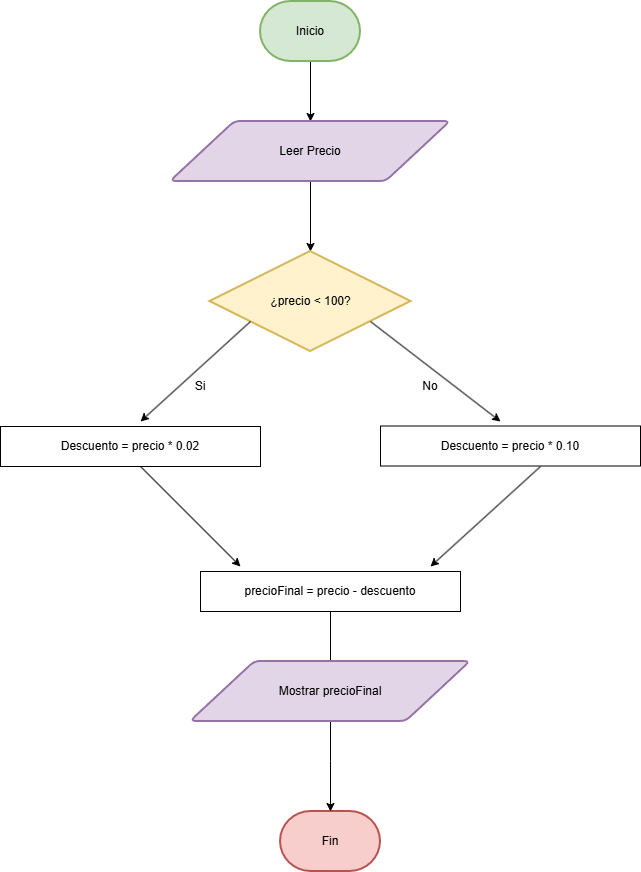

The diagram above was exported from draw.io. Its source (the exported page's mxGraphModel, read from the mxfile embedded in the PNG):
<mxGraphModel dx="1369" dy="757" grid="1" gridSize="10" guides="1" tooltips="1" connect="1" arrows="1" fold="1" page="1" pageScale="1" pageWidth="827" pageHeight="1169" math="0" shadow="0">
  <root>
    <mxCell id="0" />
    <mxCell id="1" parent="0" />
    <mxCell id="rs8GCuRLH67mazMfTrmL-15" edge="1" parent="1" source="rs8GCuRLH67mazMfTrmL-10" style="edgeStyle=orthogonalEdgeStyle;rounded=0;orthogonalLoop=1;jettySize=auto;html=1;" target="rs8GCuRLH67mazMfTrmL-11">
      <mxGeometry relative="1" as="geometry" />
    </mxCell>
    <mxCell id="rs8GCuRLH67mazMfTrmL-10" parent="1" style="strokeWidth=2;html=1;shape=mxgraph.flowchart.terminator;whiteSpace=wrap;fillColor=#d5e8d4;strokeColor=#82b366;" value="Inicio" vertex="1">
      <mxGeometry height="60" width="100" x="360" y="140" as="geometry" />
    </mxCell>
    <mxCell id="rs8GCuRLH67mazMfTrmL-14" edge="1" parent="1" source="rs8GCuRLH67mazMfTrmL-11" style="edgeStyle=orthogonalEdgeStyle;rounded=0;orthogonalLoop=1;jettySize=auto;html=1;" target="rs8GCuRLH67mazMfTrmL-12">
      <mxGeometry relative="1" as="geometry" />
    </mxCell>
    <mxCell id="rs8GCuRLH67mazMfTrmL-11" parent="1" style="shape=parallelogram;html=1;strokeWidth=2;perimeter=parallelogramPerimeter;whiteSpace=wrap;rounded=1;arcSize=12;size=0.23;fillColor=#e1d5e7;strokeColor=#9673a6;" value="&lt;div&gt;Leer Precio&lt;/div&gt;" vertex="1">
      <mxGeometry height="60" width="280" x="270" y="260" as="geometry" />
    </mxCell>
    <mxCell id="rs8GCuRLH67mazMfTrmL-12" parent="1" style="strokeWidth=2;html=1;shape=mxgraph.flowchart.decision;whiteSpace=wrap;fillColor=#fff2cc;strokeColor=#d6b656;" value="¿precio &amp;lt; 100?" vertex="1">
      <mxGeometry height="100" width="201" x="309.5" y="390" as="geometry" />
    </mxCell>
    <mxCell id="rs8GCuRLH67mazMfTrmL-13" parent="1" style="strokeWidth=2;html=1;shape=mxgraph.flowchart.terminator;whiteSpace=wrap;fillColor=#f8cecc;strokeColor=#b85450;" value="Fin" vertex="1">
      <mxGeometry height="60" width="100" x="380" y="950" as="geometry" />
    </mxCell>
    <mxCell id="wwv5cFq6Jpkcrb1-ip9b-9" edge="1" parent="1" style="endArrow=classic;html=1;rounded=0;" value="">
      <mxGeometry height="50" relative="1" width="50" as="geometry">
        <mxPoint x="470" y="460" as="sourcePoint" />
        <mxPoint x="600" y="560" as="targetPoint" />
      </mxGeometry>
    </mxCell>
    <mxCell id="wwv5cFq6Jpkcrb1-ip9b-10" edge="1" parent="1" style="endArrow=classic;html=1;rounded=0;" value="">
      <mxGeometry height="50" relative="1" width="50" as="geometry">
        <mxPoint x="350" y="460" as="sourcePoint" />
        <mxPoint x="240" y="560" as="targetPoint" />
      </mxGeometry>
    </mxCell>
    <mxCell id="wwv5cFq6Jpkcrb1-ip9b-11" parent="1" style="text;html=1;whiteSpace=wrap;strokeColor=none;fillColor=none;align=center;verticalAlign=middle;rounded=0;" value="Si" vertex="1">
      <mxGeometry height="30" width="60" x="270" y="510" as="geometry" />
    </mxCell>
    <mxCell id="wwv5cFq6Jpkcrb1-ip9b-12" parent="1" style="text;html=1;whiteSpace=wrap;strokeColor=none;fillColor=none;align=center;verticalAlign=middle;rounded=0;" value="No" vertex="1">
      <mxGeometry height="30" width="60" x="500" y="510" as="geometry" />
    </mxCell>
    <mxCell id="wwv5cFq6Jpkcrb1-ip9b-13" parent="1" style="rounded=0;whiteSpace=wrap;html=1;" value="Descuento = precio * 0.02" vertex="1">
      <mxGeometry height="40" width="260" x="100" y="565" as="geometry" />
    </mxCell>
    <mxCell id="wwv5cFq6Jpkcrb1-ip9b-14" parent="1" style="rounded=0;whiteSpace=wrap;html=1;" value="Descuento = precio * 0.10" vertex="1">
      <mxGeometry height="40" width="260" x="480" y="564.5" as="geometry" />
    </mxCell>
    <mxCell id="wwv5cFq6Jpkcrb1-ip9b-15" edge="1" parent="1" style="endArrow=classic;html=1;rounded=0;" value="">
      <mxGeometry height="50" relative="1" width="50" as="geometry">
        <mxPoint x="240" y="605" as="sourcePoint" />
        <mxPoint x="340" y="705" as="targetPoint" />
      </mxGeometry>
    </mxCell>
    <mxCell id="wwv5cFq6Jpkcrb1-ip9b-16" edge="1" parent="1" style="endArrow=classic;html=1;rounded=0;" value="">
      <mxGeometry height="50" relative="1" width="50" as="geometry">
        <mxPoint x="640" y="605" as="sourcePoint" />
        <mxPoint x="530" y="705" as="targetPoint" />
      </mxGeometry>
    </mxCell>
    <mxCell id="wwv5cFq6Jpkcrb1-ip9b-18" edge="1" parent="1" source="wwv5cFq6Jpkcrb1-ip9b-17" style="edgeStyle=orthogonalEdgeStyle;rounded=0;orthogonalLoop=1;jettySize=auto;html=1;" target="rs8GCuRLH67mazMfTrmL-13" value="">
      <mxGeometry relative="1" as="geometry">
        <Array as="points">
          <mxPoint x="430" y="900" />
          <mxPoint x="430" y="900" />
        </Array>
      </mxGeometry>
    </mxCell>
    <mxCell id="wwv5cFq6Jpkcrb1-ip9b-17" parent="1" style="rounded=0;whiteSpace=wrap;html=1;" value="precioFinal = precio - descuento" vertex="1">
      <mxGeometry height="40" width="260" x="300" y="710" as="geometry" />
    </mxCell>
    <mxCell id="wwv5cFq6Jpkcrb1-ip9b-19" parent="1" style="shape=parallelogram;html=1;strokeWidth=2;perimeter=parallelogramPerimeter;whiteSpace=wrap;rounded=1;arcSize=12;size=0.23;fillColor=#e1d5e7;strokeColor=#9673a6;" value="&lt;div&gt;Mostrar precioFinal&lt;/div&gt;" vertex="1">
      <mxGeometry height="60" width="280" x="290" y="800" as="geometry" />
    </mxCell>
  </root>
</mxGraphModel>